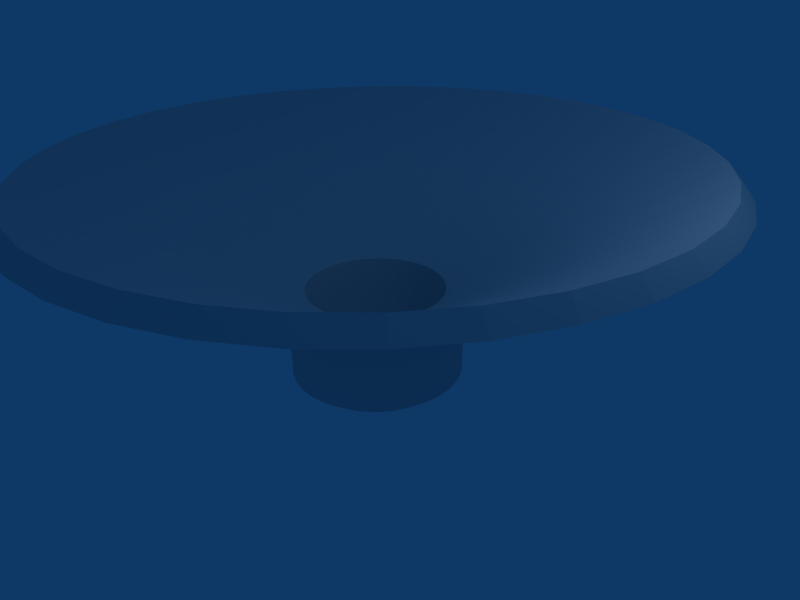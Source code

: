 # Source: funnelround2.blend  (saved by Blender 2.49.2; exported with 4.5.12 LTS)
import bpy
from mathutils import Matrix  # noqa: F401  (used for matrix-valued properties, if any)

bpy.ops.wm.read_factory_settings(use_empty=True)
scene = bpy.context.scene
scene.name = 'Scene'

# ---- collections
col_collection_1 = bpy.data.collections.new('Collection 1'); scene.collection.children.link(col_collection_1)

# ---- world
world_world = bpy.data.worlds.new('World'); scene.world = world_world
world_world.color = (0.05656, 0.2208, 0.4)
world_world.use_sun_shadow = False
world_world.sun_shadow_jitter_overblur = 0.0
world_world.cycles.sampling_method = 'MANUAL'
world_world.cycles.sample_map_resolution = 256

# ---- cameras
cam_camera = bpy.data.cameras.new('Camera')
cam_camera.passepartout_alpha = 0.2
cam_camera.clip_end = 100.0
cam_camera.lens = 35.0
cam_camera.ortho_scale = 7.314
cam_camera.show_passepartout = False
cam_camera.show_safe_areas = True
cam_camera.dof.focus_distance = 0.0
cam_camera.dof.aperture_fstop = 128.0

# ---- lights
light_spot = bpy.data.lights.new('Spot', 'POINT')
light_spot.transmission_factor = 0.0
light_spot.cutoff_distance = 30.0
light_spot.energy = 100.0
light_spot.shadow_buffer_clip_start = 1.001
light_spot.shadow_soft_size = 1.0
light_spot.shadow_maximum_resolution = 0.006
light_spot.use_absolute_resolution = True
light_spot.cycles.use_multiple_importance_sampling = False

# ---- meshes
me_funnelround_001 = bpy.data.meshes.new('FunnelRound.001')
me_funnelround_001.from_pydata([(0.0, 0.0, -0.628), (0.0, 0.0, -0.8153), (1.249, 0.0, -0.628), (1.249, 0.0, -0.628), (1.249, 0.0, 0.628), (1.249, 0.0, 0.628), (1.23, 0.2168, -0.628), (1.23, 0.2168, -0.628), (1.23, 0.2168, 0.628), (1.23, 0.2168, 0.628), (1.173, 0.4271, -0.628), (1.173, 0.4271, -0.628), (1.173, 0.4271, 0.628), (1.173, 0.4271, 0.628), (1.081, 0.6244, -0.628), (1.081, 0.6244, -0.628), (1.081, 0.6244, 0.628), (1.081, 0.6244, 0.628), (0.9566, 0.8026, -0.628), (0.9566, 0.8026, -0.628), (0.9566, 0.8026, 0.628), (0.9566, 0.8026, 0.628), (0.8026, 0.9566, -0.628), (0.8026, 0.9566, -0.628), (0.8026, 0.9566, 0.628), (0.8026, 0.9566, 0.628), (0.6244, 1.081, -0.628), (0.6244, 1.081, -0.628), (0.6244, 1.081, 0.628), (0.6244, 1.081, 0.628), (0.4271, 1.173, -0.628), (0.4271, 1.173, -0.628), (0.4271, 1.173, 0.628), (0.4271, 1.173, 0.628), (0.2168, 1.23, -0.628), (0.2168, 1.23, -0.628), (0.2168, 1.23, 0.628), (0.2168, 1.23, 0.628), (0.0, 1.249, -0.628), (0.0, 1.249, -0.628), (0.0, 1.249, 0.628), (0.0, 1.249, 0.628), (-0.2168, 1.23, -0.628), (-0.2168, 1.23, -0.628), (-0.2168, 1.23, 0.628), (-0.2168, 1.23, 0.628), (-0.4271, 1.173, -0.628), (-0.4271, 1.173, -0.628), (-0.4271, 1.173, 0.628), (-0.4271, 1.173, 0.628), (-0.6244, 1.081, -0.628), (-0.6244, 1.081, -0.628), (-0.6244, 1.081, 0.628), (-0.6244, 1.081, 0.628), (-0.8026, 0.9566, -0.628), (-0.8026, 0.9566, -0.628), (-0.8026, 0.9566, 0.628), (-0.8026, 0.9566, 0.628), (-0.9566, 0.8026, -0.628), (-0.9566, 0.8026, -0.628), (-0.9566, 0.8026, 0.628), (-0.9566, 0.8026, 0.628), (-1.081, 0.6244, -0.628), (-1.081, 0.6244, -0.628), (-1.081, 0.6244, 0.628), (-1.081, 0.6244, 0.628), (-1.173, 0.4271, -0.628), (-1.173, 0.4271, -0.628), (-1.173, 0.4271, 0.628), (-1.173, 0.4271, 0.628), (-1.23, 0.2168, -0.628), (-1.23, 0.2168, -0.628), (-1.23, 0.2168, 0.628), (-1.23, 0.2168, 0.628), (-1.249, 0.0, -0.628), (-1.249, 0.0, -0.628), (-1.249, 0.0, 0.628), (-1.249, 0.0, 0.628), (-1.23, -0.2168, -0.628), (-1.23, -0.2168, -0.628), (-1.23, -0.2168, 0.628), (-1.23, -0.2168, 0.628), (-1.173, -0.4271, -0.628), (-1.173, -0.4271, -0.628), (-1.173, -0.4271, 0.628), (-1.173, -0.4271, 0.628), (-1.081, -0.6244, -0.628), (-1.081, -0.6244, -0.628), (-1.081, -0.6244, 0.628), (-1.081, -0.6244, 0.628), (-0.9566, -0.8026, -0.628), (-0.9566, -0.8026, -0.628), (-0.9566, -0.8026, 0.628), (-0.9566, -0.8026, 0.628), (-0.8026, -0.9566, -0.628), (-0.8026, -0.9566, -0.628), (-0.8026, -0.9566, 0.628), (-0.8026, -0.9566, 0.628), (-0.6244, -1.081, -0.628), (-0.6244, -1.081, -0.628), (-0.6244, -1.081, 0.628), (-0.6244, -1.081, 0.628), (-0.4271, -1.173, -0.628), (-0.4271, -1.173, -0.628), (-0.4271, -1.173, 0.628), (-0.4271, -1.173, 0.628), (-0.2168, -1.23, -0.628), (-0.2168, -1.23, -0.628), (-0.2168, -1.23, 0.628), (-0.2168, -1.23, 0.628), (1e-06, -1.249, -0.628), (1e-06, -1.249, -0.628), (1e-06, -1.249, 0.628), (1e-06, -1.249, 0.628), (0.2168, -1.23, -0.628), (0.2168, -1.23, -0.628), (0.2168, -1.23, 0.628), (0.2168, -1.23, 0.628), (0.4271, -1.173, -0.628), (0.4271, -1.173, -0.628), (0.4271, -1.173, 0.628), (0.4271, -1.173, 0.628), (0.6244, -1.081, -0.628), (0.6244, -1.081, -0.628), (0.6244, -1.081, 0.628), (0.6244, -1.081, 0.628), (0.8026, -0.9566, -0.628), (0.8026, -0.9566, -0.628), (0.8026, -0.9566, 0.628), (0.8026, -0.9566, 0.628), (0.9566, -0.8026, -0.628), (0.9566, -0.8026, -0.628), (0.9566, -0.8026, 0.628), (0.9566, -0.8026, 0.628), (1.081, -0.6244, -0.628), (1.081, -0.6244, -0.628), (1.081, -0.6244, 0.628), (1.081, -0.6244, 0.628), (1.173, -0.4271, -0.628), (1.173, -0.4271, -0.628), (1.173, -0.4271, 0.628), (1.173, -0.4271, 0.628), (1.23, -0.2168, -0.628), (1.23, -0.2168, -0.628), (1.23, -0.2168, 0.628), (1.23, -0.2168, 0.628), (4.678, 0.0, 2.309), (4.607, 0.8124, 2.309), (4.396, 1.6, 2.309), (4.051, 2.339, 2.309), (3.584, 3.007, 2.309), (3.007, 3.584, 2.309), (2.339, 4.051, 2.309), (1.6, 4.396, 2.309), (0.8124, 4.607, 2.309), (0.0, 4.678, 2.309), (-0.8124, 4.607, 2.309), (-1.6, 4.396, 2.309), (-2.339, 4.051, 2.309), (-3.007, 3.584, 2.309), (-3.584, 3.007, 2.309), (-4.051, 2.339, 2.309), (-4.396, 1.6, 2.309), (-4.607, 0.8124, 2.309), (-4.678, 0.0, 2.309), (-4.607, -0.8124, 2.309), (-4.396, -1.6, 2.309), (-4.051, -2.339, 2.309), (-3.584, -3.007, 2.309), (-3.007, -3.584, 2.309), (-2.339, -4.051, 2.309), (-1.6, -4.396, 2.309), (-0.8124, -4.607, 2.309), (2e-06, -4.678, 2.309), (0.8124, -4.607, 2.309), (1.6, -4.396, 2.309), (2.339, -4.051, 2.309), (3.007, -3.584, 2.309), (3.584, -3.007, 2.309), (4.051, -2.339, 2.309), (4.396, -1.6, 2.309), (4.607, -0.8124, 2.309), (4.481, 0.0, 2.53), (4.413, 0.7781, 2.53), (4.211, 1.533, 2.53), (3.881, 2.241, 2.53), (3.433, 2.88, 2.53), (2.88, 3.433, 2.53), (2.241, 3.881, 2.53), (1.533, 4.211, 2.53), (0.7781, 4.413, 2.53), (0.0, 4.481, 2.53), (-0.7781, 4.413, 2.53), (-1.533, 4.211, 2.53), (-2.241, 3.881, 2.53), (-2.88, 3.433, 2.53), (-3.433, 2.88, 2.53), (-3.881, 2.241, 2.53), (-4.211, 1.533, 2.53), (-4.413, 0.7781, 2.53), (-4.481, 0.0, 2.53), (-4.413, -0.7781, 2.53), (-4.211, -1.533, 2.53), (-3.881, -2.241, 2.53), (-3.433, -2.88, 2.53), (-2.88, -3.433, 2.53), (-2.241, -3.881, 2.53), (-1.533, -4.211, 2.53), (-0.7781, -4.413, 2.53), (2e-06, -4.481, 2.53), (0.7781, -4.413, 2.53), (1.533, -4.211, 2.53), (2.241, -3.881, 2.53), (2.88, -3.433, 2.53), (3.433, -2.88, 2.53), (3.881, -2.241, 2.53), (4.211, -1.533, 2.53), (4.413, -0.7781, 2.53), (1.0, 0.0, 0.628), (0.9848, 0.1736, 0.628), (0.9397, 0.342, 0.628), (0.866, 0.5, 0.628), (0.766, 0.6428, 0.628), (0.6428, 0.766, 0.628), (0.5, 0.866, 0.628), (0.342, 0.9397, 0.628), (0.1736, 0.9848, 0.628), (0.0, 1.0, 0.628), (-0.1736, 0.9848, 0.628), (-0.342, 0.9397, 0.628), (-0.5, 0.866, 0.628), (-0.6428, 0.766, 0.628), (-0.766, 0.6428, 0.628), (-0.866, 0.5, 0.628), (-0.9397, 0.342, 0.628), (-0.9848, 0.1736, 0.628), (-1.0, 0.0, 0.628), (-0.9848, -0.1736, 0.628), (-0.9397, -0.342, 0.628), (-0.866, -0.5, 0.628), (-0.766, -0.6428, 0.628), (-0.6428, -0.766, 0.628), (-0.5, -0.866, 0.628), (-0.342, -0.9397, 0.628), (-0.1736, -0.9848, 0.628), (0.0, -1.0, 0.628), (0.1736, -0.9848, 0.628), (0.342, -0.9397, 0.628), (0.5, -0.866, 0.628), (0.6428, -0.766, 0.628), (0.766, -0.6428, 0.628), (0.866, -0.5, 0.628), (0.9397, -0.342, 0.628), (0.9848, -0.1736, 0.628), (1.0, 3e-06, -0.8153), (0.9848, 0.1737, -0.8153), (0.9397, 0.342, -0.8153), (0.866, 0.5, -0.8153), (0.766, 0.6428, -0.8153), (0.6428, 0.766, -0.8153), (0.5, 0.866, -0.8153), (0.342, 0.9397, -0.8153), (0.1737, 0.9848, -0.8153), (0.0, 1.0, -0.8153), (-0.1737, 0.9848, -0.8153), (-0.342, 0.9397, -0.8153), (-0.5, 0.866, -0.8153), (-0.6428, 0.766, -0.8153), (-0.766, 0.6428, -0.8153), (-0.866, 0.5, -0.8153), (-0.9397, 0.342, -0.8153), (-0.9848, 0.1736, -0.8153), (-1.0, 2e-06, -0.8153), (-0.9848, -0.1736, -0.8153), (-0.9397, -0.342, -0.8153), (-0.866, -0.5, -0.8153), (-0.766, -0.6428, -0.8153), (-0.6428, -0.766, -0.8153), (-0.5, -0.866, -0.8153), (-0.342, -0.9397, -0.8153), (-0.1736, -0.9848, -0.8153), (0.0, -1.0, -0.8153), (0.1736, -0.9848, -0.8153), (0.342, -0.9397, -0.8153), (0.5, -0.866, -0.8152), (0.6428, -0.7661, -0.8153), (0.766, -0.6428, -0.8153), (0.866, -0.5, -0.8153), (0.9397, -0.342, -0.8153), (0.9848, -0.1737, -0.8153)], [], [(219, 255, 254, 218), (7, 8, 4, 3), (183, 219, 218, 182), (238, 274, 273, 237), (11, 12, 8, 7), (184, 220, 219, 183), (239, 275, 274, 238), (15, 16, 12, 11), (185, 221, 220, 184), (240, 276, 275, 239), (19, 20, 16, 15), (186, 222, 221, 185), (241, 277, 276, 240), (23, 24, 20, 19), (187, 223, 222, 186), (242, 278, 277, 241), (27, 28, 24, 23), (188, 224, 223, 187), (243, 279, 278, 242), (31, 32, 28, 27), (189, 225, 224, 188), (244, 280, 279, 243), (35, 36, 32, 31), (190, 226, 225, 189), (245, 281, 280, 244), (39, 40, 36, 35), (191, 227, 226, 190), (246, 282, 281, 245), (43, 44, 40, 39), (192, 228, 227, 191), (247, 283, 282, 246), (47, 48, 44, 43), (193, 229, 228, 192), (248, 284, 283, 247), (51, 52, 48, 47), (194, 230, 229, 193), (249, 285, 284, 248), (55, 56, 52, 51), (195, 231, 230, 194), (250, 286, 285, 249), (59, 60, 56, 55), (196, 232, 231, 195), (251, 287, 286, 250), (63, 64, 60, 59), (197, 233, 232, 196), (252, 288, 287, 251), (67, 68, 64, 63), (198, 234, 233, 197), (253, 289, 288, 252), (71, 72, 68, 67), (199, 235, 234, 198), (218, 254, 289, 253), (75, 76, 72, 71), (200, 236, 235, 199), (220, 256, 255, 219), (79, 80, 76, 75), (201, 237, 236, 200), (221, 257, 256, 220), (83, 84, 80, 79), (202, 238, 237, 201), (222, 258, 257, 221), (87, 88, 84, 83), (203, 239, 238, 202), (223, 259, 258, 222), (91, 92, 88, 87), (204, 240, 239, 203), (224, 260, 259, 223), (95, 96, 92, 91), (205, 241, 240, 204), (225, 261, 260, 224), (99, 100, 96, 95), (206, 242, 241, 205), (226, 262, 261, 225), (103, 104, 100, 99), (207, 243, 242, 206), (227, 263, 262, 226), (107, 108, 104, 103), (208, 244, 243, 207), (228, 264, 263, 227), (111, 112, 108, 107), (209, 245, 244, 208), (229, 265, 264, 228), (115, 116, 112, 111), (210, 246, 245, 209), (230, 266, 265, 229), (119, 120, 116, 115), (211, 247, 246, 210), (231, 267, 266, 230), (123, 124, 120, 119), (212, 248, 247, 211), (232, 268, 267, 231), (127, 128, 124, 123), (213, 249, 248, 212), (233, 269, 268, 232), (131, 132, 128, 127), (214, 250, 249, 213), (234, 270, 269, 233), (135, 136, 132, 131), (215, 251, 250, 214), (235, 271, 270, 234), (139, 140, 136, 135), (216, 252, 251, 215), (236, 272, 271, 235), (143, 144, 140, 139), (217, 253, 252, 216), (237, 273, 272, 236), (3, 4, 144, 143), (182, 218, 253, 217), (9, 147, 146, 5), (13, 148, 147, 9), (17, 149, 148, 13), (21, 150, 149, 17), (25, 151, 150, 21), (29, 152, 151, 25), (33, 153, 152, 29), (37, 154, 153, 33), (41, 155, 154, 37), (45, 156, 155, 41), (49, 157, 156, 45), (53, 158, 157, 49), (57, 159, 158, 53), (61, 160, 159, 57), (65, 161, 160, 61), (69, 162, 161, 65), (73, 163, 162, 69), (77, 164, 163, 73), (81, 165, 164, 77), (85, 166, 165, 81), (89, 167, 166, 85), (93, 168, 167, 89), (97, 169, 168, 93), (101, 170, 169, 97), (105, 171, 170, 101), (109, 172, 171, 105), (113, 173, 172, 109), (117, 174, 173, 113), (121, 175, 174, 117), (125, 176, 175, 121), (129, 177, 176, 125), (133, 178, 177, 129), (137, 179, 178, 133), (141, 180, 179, 137), (145, 181, 180, 141), (5, 146, 181, 145), (182, 146, 147, 183), (183, 147, 148, 184), (184, 148, 149, 185), (185, 149, 150, 186), (186, 150, 151, 187), (187, 151, 152, 188), (188, 152, 153, 189), (189, 153, 154, 190), (190, 154, 155, 191), (191, 155, 156, 192), (192, 156, 157, 193), (193, 157, 158, 194), (194, 158, 159, 195), (195, 159, 160, 196), (196, 160, 161, 197), (197, 161, 162, 198), (198, 162, 163, 199), (199, 163, 164, 200), (200, 164, 165, 201), (201, 165, 166, 202), (202, 166, 167, 203), (203, 167, 168, 204), (204, 168, 169, 205), (205, 169, 170, 206), (206, 170, 171, 207), (207, 171, 172, 208), (208, 172, 173, 209), (209, 173, 174, 210), (210, 174, 175, 211), (211, 175, 176, 212), (212, 176, 177, 213), (213, 177, 178, 214), (214, 178, 179, 215), (215, 179, 180, 216), (216, 180, 181, 217), (217, 181, 146, 182), (111, 281, 282, 115), (107, 280, 281, 111), (103, 279, 280, 107), (99, 278, 279, 103), (95, 277, 278, 99), (91, 276, 277, 95), (87, 275, 276, 91), (83, 274, 275, 87), (79, 273, 274, 83), (75, 272, 273, 79), (71, 271, 272, 75), (67, 270, 271, 71), (63, 269, 270, 67), (59, 268, 269, 63), (55, 267, 268, 59), (51, 266, 267, 55), (47, 265, 266, 51), (43, 264, 265, 47), (39, 263, 264, 43), (35, 262, 263, 39), (31, 261, 262, 35), (27, 260, 261, 31), (23, 259, 260, 27), (19, 258, 259, 23), (15, 257, 258, 19), (11, 256, 257, 15), (7, 255, 256, 11), (3, 254, 255, 7), (143, 289, 254, 3), (139, 288, 289, 143), (135, 287, 288, 139), (131, 286, 287, 135), (127, 285, 286, 131), (123, 284, 285, 127), (119, 283, 284, 123), (115, 282, 283, 119)])
_uv = me_funnelround_001.uv_layers.new(name='UVTex')
_uv.uv.foreach_set('vector', [0.9567, 0.5805, 0.9567, 0.5805, 0.9637, 0.5, 0.9637, 0.5, 0.02778, 0.0, 0.02778, 1.0, 0.0, 1.0, 0.0, 0.0, 0.9567, 0.5805, 0.9567, 0.5805, 0.9637, 0.5, 0.9637, 0.5, 0.06423, 0.3414, 0.06423, 0.3414, 0.04331, 0.4195, 0.04331, 0.4195, 0.05556, 0.0, 0.05556, 1.0, 0.02778, 1.0, 0.02778, 0.0, 0.9358, 0.6586, 0.9358, 0.6586, 0.9567, 0.5805, 0.9567, 0.5805, 0.0984, 0.2681, 0.0984, 0.2681, 0.06423, 0.3414, 0.06423, 0.3414, 0.08333, 0.0, 0.08333, 1.0, 0.05556, 1.0, 0.05556, 0.0, 0.9016, 0.7319, 0.9016, 0.7319, 0.9358, 0.6586, 0.9358, 0.6586, 0.1448, 0.2019, 0.1448, 0.2019, 0.0984, 0.2681, 0.0984, 0.2681, 0.1111, 0.0, 0.1111, 1.0, 0.08333, 1.0, 0.08333, 0.0, 0.8552, 0.7981, 0.8552, 0.7981, 0.9016, 0.7319, 0.9016, 0.7319, 0.2019, 0.1448, 0.2019, 0.1448, 0.1448, 0.2019, 0.1448, 0.2019, 0.1389, 0.0, 0.1389, 1.0, 0.1111, 1.0, 0.1111, 0.0, 0.7981, 0.8552, 0.7981, 0.8552, 0.8552, 0.7981, 0.8552, 0.7981, 0.2681, 0.0984, 0.2681, 0.0984, 0.2019, 0.1448, 0.2019, 0.1448, 0.1667, 0.0, 0.1667, 1.0, 0.1389, 1.0, 0.1389, 0.0, 0.7319, 0.9016, 0.7319, 0.9016, 0.7981, 0.8552, 0.7981, 0.8552, 0.3414, 0.06423, 0.3414, 0.06423, 0.2681, 0.0984, 0.2681, 0.0984, 0.1944, 0.0, 0.1944, 1.0, 0.1667, 1.0, 0.1667, 0.0, 0.6586, 0.9358, 0.6586, 0.9358, 0.7319, 0.9016, 0.7319, 0.9016, 0.4195, 0.04331, 0.4195, 0.04331, 0.3414, 0.06423, 0.3414, 0.06423, 0.2222, 0.0, 0.2222, 1.0, 0.1944, 1.0, 0.1944, 0.0, 0.5805, 0.9567, 0.5805, 0.9567, 0.6586, 0.9358, 0.6586, 0.9358, 0.5, 0.03627, 0.5, 0.03627, 0.4195, 0.04331, 0.4195, 0.04331, 0.25, 0.0, 0.25, 1.0, 0.2222, 1.0, 0.2222, 0.0, 0.5, 0.9637, 0.5, 0.9637, 0.5805, 0.9567, 0.5805, 0.9567, 0.5805, 0.04331, 0.5805, 0.04331, 0.5, 0.03627, 0.5, 0.03627, 0.2778, 0.0, 0.2778, 1.0, 0.25, 1.0, 0.25, 0.0, 0.4195, 0.9567, 0.4195, 0.9567, 0.5, 0.9637, 0.5, 0.9637, 0.6586, 0.06423, 0.6586, 0.06423, 0.5805, 0.04331, 0.5805, 0.04331, 0.3056, 0.0, 0.3056, 1.0, 0.2778, 1.0, 0.2778, 0.0, 0.3414, 0.9358, 0.3414, 0.9358, 0.4195, 0.9567, 0.4195, 0.9567, 0.7319, 0.0984, 0.7319, 0.0984, 0.6586, 0.06423, 0.6586, 0.06423, 0.3333, 0.0, 0.3333, 1.0, 0.3056, 1.0, 0.3056, 0.0, 0.2681, 0.9016, 0.2681, 0.9016, 0.3414, 0.9358, 0.3414, 0.9358, 0.7981, 0.1448, 0.7981, 0.1448, 0.7319, 0.0984, 0.7319, 0.0984, 0.3611, 0.0, 0.3611, 1.0, 0.3333, 1.0, 0.3333, 0.0, 0.2019, 0.8552, 0.2019, 0.8552, 0.2681, 0.9016, 0.2681, 0.9016, 0.8552, 0.2019, 0.8552, 0.2019, 0.7981, 0.1448, 0.7981, 0.1448, 0.3889, 0.0, 0.3889, 1.0, 0.3611, 1.0, 0.3611, 0.0, 0.1448, 0.7981, 0.1448, 0.7981, 0.2019, 0.8552, 0.2019, 0.8552, 0.9016, 0.2681, 0.9016, 0.2681, 0.8552, 0.2019, 0.8552, 0.2019, 0.4167, 0.0, 0.4167, 1.0, 0.3889, 1.0, 0.3889, 0.0, 0.0984, 0.7319, 0.0984, 0.7319, 0.1448, 0.7981, 0.1448, 0.7981, 0.9358, 0.3414, 0.9358, 0.3414, 0.9016, 0.2681, 0.9016, 0.2681, 0.4444, 0.0, 0.4444, 1.0, 0.4167, 1.0, 0.4167, 0.0, 0.06423, 0.6586, 0.06423, 0.6586, 0.0984, 0.7319, 0.0984, 0.7319, 0.9567, 0.4195, 0.9567, 0.4195, 0.9358, 0.3414, 0.9358, 0.3414, 0.4722, 0.0, 0.4722, 1.0, 0.4444, 1.0, 0.4444, 0.0, 0.04331, 0.5805, 0.04331, 0.5805, 0.06423, 0.6586, 0.06423, 0.6586, 0.9637, 0.5, 0.9637, 0.5, 0.9567, 0.4195, 0.9567, 0.4195, 0.5, 0.0, 0.5, 1.0, 0.4722, 1.0, 0.4722, 0.0, 0.03627, 0.5, 0.03627, 0.5, 0.04331, 0.5805, 0.04331, 0.5805, 0.9358, 0.6586, 0.9358, 0.6586, 0.9567, 0.5805, 0.9567, 0.5805, 0.5278, 0.0, 0.5278, 1.0, 0.5, 1.0, 0.5, 0.0, 0.04331, 0.4195, 0.04331, 0.4195, 0.03627, 0.5, 0.03627, 0.5, 0.9016, 0.7319, 0.9016, 0.7319, 0.9358, 0.6586, 0.9358, 0.6586, 0.5556, 0.0, 0.5556, 1.0, 0.5278, 1.0, 0.5278, 0.0, 0.06423, 0.3414, 0.06423, 0.3414, 0.04331, 0.4195, 0.04331, 0.4195, 0.8552, 0.7981, 0.8552, 0.7981, 0.9016, 0.7319, 0.9016, 0.7319, 0.5833, 0.0, 0.5833, 1.0, 0.5556, 1.0, 0.5556, 0.0, 0.0984, 0.2681, 0.0984, 0.2681, 0.06423, 0.3414, 0.06423, 0.3414, 0.7981, 0.8552, 0.7981, 0.8552, 0.8552, 0.7981, 0.8552, 0.7981, 0.6111, 0.0, 0.6111, 1.0, 0.5833, 1.0, 0.5833, 0.0, 0.1448, 0.2019, 0.1448, 0.2019, 0.0984, 0.2681, 0.0984, 0.2681, 0.7319, 0.9016, 0.7319, 0.9016, 0.7981, 0.8552, 0.7981, 0.8552, 0.6389, 0.0, 0.6389, 1.0, 0.6111, 1.0, 0.6111, 0.0, 0.2019, 0.1448, 0.2019, 0.1448, 0.1448, 0.2019, 0.1448, 0.2019, 0.6586, 0.9358, 0.6586, 0.9358, 0.7319, 0.9016, 0.7319, 0.9016, 0.6667, 0.0, 0.6667, 1.0, 0.6389, 1.0, 0.6389, 0.0, 0.2681, 0.0984, 0.2681, 0.0984, 0.2019, 0.1448, 0.2019, 0.1448, 0.5805, 0.9567, 0.5805, 0.9567, 0.6586, 0.9358, 0.6586, 0.9358, 0.6944, 0.0, 0.6944, 1.0, 0.6667, 1.0, 0.6667, 0.0, 0.3414, 0.06423, 0.3414, 0.06423, 0.2681, 0.0984, 0.2681, 0.0984, 0.5, 0.9637, 0.5, 0.9637, 0.5805, 0.9567, 0.5805, 0.9567, 0.7222, 0.0, 0.7222, 1.0, 0.6944, 1.0, 0.6944, 0.0, 0.4195, 0.04331, 0.4195, 0.04331, 0.3414, 0.06423, 0.3414, 0.06423, 0.4195, 0.9567, 0.4195, 0.9567, 0.5, 0.9637, 0.5, 0.9637, 0.75, 0.0, 0.75, 1.0, 0.7222, 1.0, 0.7222, 0.0, 0.5, 0.03627, 0.5, 0.03627, 0.4195, 0.04331, 0.4195, 0.04331, 0.3414, 0.9358, 0.3414, 0.9358, 0.4195, 0.9567, 0.4195, 0.9567, 0.7778, 0.0, 0.7778, 1.0, 0.75, 1.0, 0.75, 0.0, 0.5805, 0.04331, 0.5805, 0.04331, 0.5, 0.03627, 0.5, 0.03627, 0.2681, 0.9016, 0.2681, 0.9016, 0.3414, 0.9358, 0.3414, 0.9358, 0.8056, 0.0, 0.8056, 1.0, 0.7778, 1.0, 0.7778, 0.0, 0.6586, 0.06423, 0.6586, 0.06423, 0.5805, 0.04331, 0.5805, 0.04331, 0.2019, 0.8552, 0.2019, 0.8552, 0.2681, 0.9016, 0.2681, 0.9016, 0.8333, 0.0, 0.8333, 1.0, 0.8056, 1.0, 0.8056, 0.0, 0.7319, 0.0984, 0.7319, 0.0984, 0.6586, 0.06423, 0.6586, 0.06423, 0.1448, 0.7981, 0.1448, 0.7981, 0.2019, 0.8552, 0.2019, 0.8552, 0.8611, 0.0, 0.8611, 1.0, 0.8333, 1.0, 0.8333, 0.0, 0.7981, 0.1448, 0.7981, 0.1448, 0.7319, 0.0984, 0.7319, 0.0984, 0.0984, 0.7319, 0.0984, 0.7319, 0.1448, 0.7981, 0.1448, 0.7981, 0.8889, 0.0, 0.8889, 1.0, 0.8611, 1.0, 0.8611, 0.0, 0.8552, 0.2019, 0.8552, 0.2019, 0.7981, 0.1448, 0.7981, 0.1448, 0.06423, 0.6586, 0.06423, 0.6586, 0.0984, 0.7319, 0.0984, 0.7319, 0.9167, 0.0, 0.9167, 1.0, 0.8889, 1.0, 0.8889, 0.0, 0.9016, 0.2681, 0.9016, 0.2681, 0.8552, 0.2019, 0.8552, 0.2019, 0.04331, 0.5805, 0.04331, 0.5805, 0.06423, 0.6586, 0.06423, 0.6586, 0.9444, 0.0, 0.9444, 1.0, 0.9167, 1.0, 0.9167, 0.0, 0.9358, 0.3414, 0.9358, 0.3414, 0.9016, 0.2681, 0.9016, 0.2681, 0.03627, 0.5, 0.03627, 0.5, 0.04331, 0.5805, 0.04331, 0.5805, 0.9722, 0.0, 0.9722, 1.0, 0.9444, 1.0, 0.9444, 0.0, 0.9567, 0.4195, 0.9567, 0.4195, 0.9358, 0.3414, 0.9358, 0.3414, 0.04331, 0.4195, 0.04331, 0.4195, 0.03627, 0.5, 0.03627, 0.5, 1.0, 0.0, 1.0, 1.0, 0.9722, 1.0, 0.9722, 0.0, 0.9637, 0.5, 0.9637, 0.5, 0.9567, 0.4195, 0.9567, 0.4195, 0.9924, 0.5868, 0.9924, 0.5868, 1.0, 0.5, 1.0, 0.5, 0.9698, 0.671, 0.9698, 0.671, 0.9924, 0.5868, 0.9924, 0.5868, 0.933, 0.75, 0.933, 0.75, 0.9698, 0.671, 0.9698, 0.671, 0.883, 0.8214, 0.883, 0.8214, 0.933, 0.75, 0.933, 0.75, 0.8214, 0.883, 0.8214, 0.883, 0.883, 0.8214, 0.883, 0.8214, 0.75, 0.933, 0.75, 0.933, 0.8214, 0.883, 0.8214, 0.883, 0.671, 0.9698, 0.671, 0.9698, 0.75, 0.933, 0.75, 0.933, 0.5868, 0.9924, 0.5868, 0.9924, 0.671, 0.9698, 0.671, 0.9698, 0.5, 1.0, 0.5, 1.0, 0.5868, 0.9924, 0.5868, 0.9924, 0.4132, 0.9924, 0.4132, 0.9924, 0.5, 1.0, 0.5, 1.0, 0.329, 0.9698, 0.329, 0.9698, 0.4132, 0.9924, 0.4132, 0.9924, 0.25, 0.933, 0.25, 0.933, 0.329, 0.9698, 0.329, 0.9698, 0.1786, 0.883, 0.1786, 0.883, 0.25, 0.933, 0.25, 0.933, 0.117, 0.8214, 0.117, 0.8214, 0.1786, 0.883, 0.1786, 0.883, 0.06699, 0.75, 0.06699, 0.75, 0.117, 0.8214, 0.117, 0.8214, 0.03015, 0.671, 0.03015, 0.671, 0.06699, 0.75, 0.06699, 0.75, 0.007596, 0.5868, 0.007596, 0.5868, 0.03015, 0.671, 0.03015, 0.671, 0.0, 0.5, 0.0, 0.5, 0.007596, 0.5868, 0.007596, 0.5868, 0.007596, 0.4132, 0.007596, 0.4132, 0.0, 0.5, 0.0, 0.5, 0.03015, 0.329, 0.03015, 0.329, 0.007596, 0.4132, 0.007596, 0.4132, 0.06699, 0.25, 0.06699, 0.25, 0.03015, 0.329, 0.03015, 0.329, 0.117, 0.1786, 0.117, 0.1786, 0.06699, 0.25, 0.06699, 0.25, 0.1786, 0.117, 0.1786, 0.117, 0.117, 0.1786, 0.117, 0.1786, 0.25, 0.06699, 0.25, 0.06699, 0.1786, 0.117, 0.1786, 0.117, 0.329, 0.03015, 0.329, 0.03015, 0.25, 0.06699, 0.25, 0.06699, 0.4132, 0.007596, 0.4132, 0.007596, 0.329, 0.03015, 0.329, 0.03015, 0.5, 0.0, 0.5, 0.0, 0.4132, 0.007596, 0.4132, 0.007596, 0.5868, 0.007596, 0.5868, 0.007596, 0.5, 0.0, 0.5, 0.0, 0.671, 0.03015, 0.671, 0.03015, 0.5868, 0.007596, 0.5868, 0.007596, 0.75, 0.06699, 0.75, 0.06699, 0.671, 0.03015, 0.671, 0.03015, 0.8214, 0.117, 0.8214, 0.117, 0.75, 0.06699, 0.75, 0.06699, 0.883, 0.1786, 0.883, 0.1786, 0.8214, 0.117, 0.8214, 0.117, 0.933, 0.25, 0.933, 0.25, 0.883, 0.1786, 0.883, 0.1786, 0.9698, 0.329, 0.9698, 0.329, 0.933, 0.25, 0.933, 0.25, 0.9924, 0.4132, 0.9924, 0.4132, 0.9698, 0.329, 0.9698, 0.329, 1.0, 0.5, 1.0, 0.5, 0.9924, 0.4132, 0.9924, 0.4132, 0.9637, 0.5, 1.0, 0.5, 0.9924, 0.5868, 0.9567, 0.5805, 0.9567, 0.5805, 0.9924, 0.5868, 0.9698, 0.671, 0.9358, 0.6586, 0.9358, 0.6586, 0.9698, 0.671, 0.933, 0.75, 0.9016, 0.7319, 0.9016, 0.7319, 0.933, 0.75, 0.883, 0.8214, 0.8552, 0.7981, 0.8552, 0.7981, 0.883, 0.8214, 0.8214, 0.883, 0.7981, 0.8552, 0.7981, 0.8552, 0.8214, 0.883, 0.75, 0.933, 0.7319, 0.9016, 0.7319, 0.9016, 0.75, 0.933, 0.671, 0.9698, 0.6586, 0.9358, 0.6586, 0.9358, 0.671, 0.9698, 0.5868, 0.9924, 0.5805, 0.9567, 0.5805, 0.9567, 0.5868, 0.9924, 0.5, 1.0, 0.5, 0.9637, 0.5, 0.9637, 0.5, 1.0, 0.4132, 0.9924, 0.4195, 0.9567, 0.4195, 0.9567, 0.4132, 0.9924, 0.329, 0.9698, 0.3414, 0.9358, 0.3414, 0.9358, 0.329, 0.9698, 0.25, 0.933, 0.2681, 0.9016, 0.2681, 0.9016, 0.25, 0.933, 0.1786, 0.883, 0.2019, 0.8552, 0.2019, 0.8552, 0.1786, 0.883, 0.117, 0.8214, 0.1448, 0.7981, 0.1448, 0.7981, 0.117, 0.8214, 0.06699, 0.75, 0.0984, 0.7319, 0.0984, 0.7319, 0.06699, 0.75, 0.03015, 0.671, 0.06423, 0.6586, 0.06423, 0.6586, 0.03015, 0.671, 0.007596, 0.5868, 0.04331, 0.5805, 0.04331, 0.5805, 0.007596, 0.5868, 0.0, 0.5, 0.03627, 0.5, 0.03627, 0.5, 0.0, 0.5, 0.007596, 0.4132, 0.04331, 0.4195, 0.04331, 0.4195, 0.007596, 0.4132, 0.03015, 0.329, 0.06423, 0.3414, 0.06423, 0.3414, 0.03015, 0.329, 0.06699, 0.25, 0.0984, 0.2681, 0.0984, 0.2681, 0.06699, 0.25, 0.117, 0.1786, 0.1448, 0.2019, 0.1448, 0.2019, 0.117, 0.1786, 0.1786, 0.117, 0.2019, 0.1448, 0.2019, 0.1448, 0.1786, 0.117, 0.25, 0.06699, 0.2681, 0.0984, 0.2681, 0.0984, 0.25, 0.06699, 0.329, 0.03015, 0.3414, 0.06423, 0.3414, 0.06423, 0.329, 0.03015, 0.4132, 0.007596, 0.4195, 0.04331, 0.4195, 0.04331, 0.4132, 0.007596, 0.5, 0.0, 0.5, 0.03627, 0.5, 0.03627, 0.5, 0.0, 0.5868, 0.007596, 0.5805, 0.04331, 0.5805, 0.04331, 0.5868, 0.007596, 0.671, 0.03015, 0.6586, 0.06423, 0.6586, 0.06423, 0.671, 0.03015, 0.75, 0.06699, 0.7319, 0.0984, 0.7319, 0.0984, 0.75, 0.06699, 0.8214, 0.117, 0.7981, 0.1448, 0.7981, 0.1448, 0.8214, 0.117, 0.883, 0.1786, 0.8552, 0.2019, 0.8552, 0.2019, 0.883, 0.1786, 0.933, 0.25, 0.9016, 0.2681, 0.9016, 0.2681, 0.933, 0.25, 0.9698, 0.329, 0.9358, 0.3414, 0.9358, 0.3414, 0.9698, 0.329, 0.9924, 0.4132, 0.9567, 0.4195, 0.9567, 0.4195, 0.9924, 0.4132, 1.0, 0.5, 0.9637, 0.5, 0.0, 0.0, 1.0, 0.0, 1.0, 1.0, 0.0, 1.0, 0.0, 0.0, 1.0, 0.0, 1.0, 1.0, 0.0, 1.0, 0.0, 0.0, 1.0, 0.0, 1.0, 1.0, 0.0, 1.0, 0.0, 0.0, 1.0, 0.0, 1.0, 1.0, 0.0, 1.0, 0.0, 0.0, 1.0, 0.0, 1.0, 1.0, 0.0, 1.0, 0.0, 0.0, 1.0, 0.0, 1.0, 1.0, 0.0, 1.0, 0.0, 0.0, 1.0, 0.0, 1.0, 1.0, 0.0, 1.0, 0.0, 0.0, 1.0, 0.0, 1.0, 1.0, 0.0, 1.0, 0.0, 0.0, 1.0, 0.0, 1.0, 1.0, 0.0, 1.0, 0.0, 0.0, 1.0, 0.0, 1.0, 1.0, 0.0, 1.0, 0.0, 0.0, 1.0, 0.0, 1.0, 1.0, 0.0, 1.0, 0.0, 0.0, 1.0, 0.0, 1.0, 1.0, 0.0, 1.0, 0.0, 0.0, 1.0, 0.0, 1.0, 1.0, 0.0, 1.0, 0.0, 0.0, 1.0, 0.0, 1.0, 1.0, 0.0, 1.0, 0.0, 0.0, 1.0, 0.0, 1.0, 1.0, 0.0, 1.0, 0.0, 0.0, 1.0, 0.0, 1.0, 1.0, 0.0, 1.0, 0.0, 0.0, 1.0, 0.0, 1.0, 1.0, 0.0, 1.0, 0.0, 0.0, 1.0, 0.0, 1.0, 1.0, 0.0, 1.0, 0.0, 0.0, 1.0, 0.0, 1.0, 1.0, 0.0, 1.0, 0.0, 0.0, 1.0, 0.0, 1.0, 1.0, 0.0, 1.0, 0.0, 0.0, 1.0, 0.0, 1.0, 1.0, 0.0, 1.0, 0.0, 0.0, 1.0, 0.0, 1.0, 1.0, 0.0, 1.0, 0.0, 0.0, 1.0, 0.0, 1.0, 1.0, 0.0, 1.0, 0.0, 0.0, 1.0, 0.0, 1.0, 1.0, 0.0, 1.0, 0.0, 0.0, 1.0, 0.0, 1.0, 1.0, 0.0, 1.0, 0.0, 0.0, 1.0, 0.0, 1.0, 1.0, 0.0, 1.0, 0.0, 0.0, 1.0, 0.0, 1.0, 1.0, 0.0, 1.0, 0.0, 0.0, 1.0, 0.0, 1.0, 1.0, 0.0, 1.0, 0.0, 0.0, 1.0, 0.0, 1.0, 1.0, 0.0, 1.0, 0.0, 0.0, 1.0, 0.0, 1.0, 1.0, 0.0, 1.0, 0.0, 0.0, 1.0, 0.0, 1.0, 1.0, 0.0, 1.0, 0.0, 0.0, 1.0, 0.0, 1.0, 1.0, 0.0, 1.0, 0.0, 0.0, 1.0, 0.0, 1.0, 1.0, 0.0, 1.0, 0.0, 0.0, 1.0, 0.0, 1.0, 1.0, 0.0, 1.0, 0.0, 0.0, 1.0, 0.0, 1.0, 1.0, 0.0, 1.0, 0.0, 0.0, 1.0, 0.0, 1.0, 1.0, 0.0, 1.0])
me_funnelround_001.materials.append(None)
me_funnelround_001.use_remesh_preserve_volume = False
me_funnelround_001.use_remesh_preserve_attributes = False
me_funnelround_001.use_mirror_vertex_groups = False
me_funnelround_001.update()

# ---- objects
ob_funnelround_001 = bpy.data.objects.new('FunnelRound.001', me_funnelround_001)
ob_lamp = bpy.data.objects.new('Lamp', light_spot)
ob_camera = bpy.data.objects.new('Camera', cam_camera)

# ---- transforms, parenting, visibility, modifiers, constraints
ob_funnelround_001.location = (0.0, 0.0, 0.0)
ob_funnelround_001.lock_rotations_4d = False
ob_funnelround_001.empty_display_type = 'ARROWS'
ob_funnelround_001.lineart.crease_threshold = 0.0
ob_lamp.location = (4.076, 1.005, 5.904)
ob_lamp.rotation_euler = (0.6503, 0.05522, 1.866)
ob_lamp.lock_rotations_4d = False
ob_lamp.empty_display_type = 'ARROWS'
ob_lamp.color = (0.0, 0.0, 0.0, 0.0)
ob_lamp.lineart.crease_threshold = 0.0
ob_camera.location = (7.481, -6.508, 5.344)
ob_camera.rotation_euler = (1.109, 0.01082, 0.8149)
ob_camera.lock_rotations_4d = False
ob_camera.empty_display_type = 'ARROWS'
ob_camera.color = (0.0, 0.0, 0.0, 0.0)
ob_camera.display_type = 'WIRE'
ob_camera.lineart.crease_threshold = 0.0

# ---- collection membership
col_collection_1.objects.link(ob_funnelround_001)
col_collection_1.objects.link(ob_lamp)
col_collection_1.objects.link(ob_camera)

# ---- scene / render settings (as saved in the file)
scene.camera = ob_camera
scene.frame_start = 1; scene.frame_end = 250; scene.frame_set(1)
scene.render.engine = 'BLENDER_EEVEE_NEXT'
scene.render.image_settings.file_format = 'JPEG'
scene.render.image_settings.color_mode = 'RGB'
scene.render.image_settings.compression = 90
scene.render.resolution_x = 800
scene.render.resolution_y = 600
scene.render.pixel_aspect_x = 100.0
scene.render.pixel_aspect_y = 100.0
scene.render.fps = 25
scene.render.dither_intensity = 0.0
scene.render.use_compositing = False
scene.render.use_sequencer = False
scene.render.bake_margin = 2
scene.render.bake_bias = 0.0
scene.render.use_stamp_time = False
scene.render.use_stamp_date = False
scene.render.use_stamp_frame = False
scene.render.use_stamp_camera = False
scene.render.use_stamp_scene = False
scene.render.use_stamp_filename = False
scene.render.use_stamp_render_time = False
scene.render.stamp_font_size = 0
scene.cycles.use_denoising = False
scene.cycles.samples = 10
scene.cycles.sampling_pattern = 'TABULATED_SOBOL'
scene.cycles.light_sampling_threshold = 0.0
scene.cycles.use_adaptive_sampling = False
scene.cycles.use_light_tree = False
scene.cycles.blur_glossy = 0.0
scene.cycles.volume_bounces = 1
scene.cycles.pixel_filter_type = 'GAUSSIAN'
scene.cycles.sample_clamp_indirect = 0.0
scene.view_settings.view_transform = 'Raw'
bpy.context.view_layer.update()
